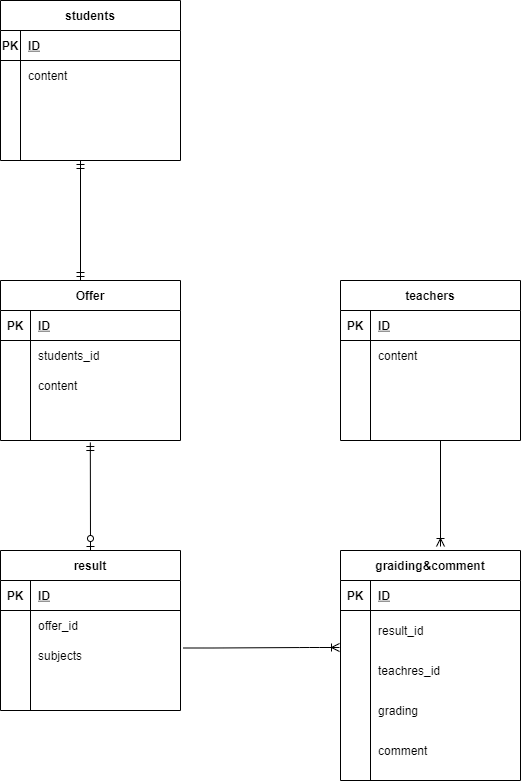

The diagram above was exported from draw.io. Its source (the exported page's mxGraphModel, read from the mxfile embedded in the PNG):
<mxGraphModel dx="1479" dy="1791" grid="1" gridSize="10" guides="1" tooltips="1" connect="1" arrows="1" fold="1" page="1" pageScale="1" pageWidth="827" pageHeight="1169" math="0" shadow="0">
  <root>
    <mxCell id="0" />
    <mxCell id="1" parent="0" />
    <mxCell id="2" value="graiding&amp;comment" style="shape=table;startSize=30;container=1;collapsible=1;childLayout=tableLayout;fixedRows=1;rowLines=0;fontStyle=1;align=center;resizeLast=1;" parent="1" vertex="1">
      <mxGeometry x="160" y="460" width="180" height="230" as="geometry" />
    </mxCell>
    <mxCell id="3" value="" style="shape=partialRectangle;collapsible=0;dropTarget=0;pointerEvents=0;fillColor=none;top=0;left=0;bottom=1;right=0;points=[[0,0.5],[1,0.5]];portConstraint=eastwest;" parent="2" vertex="1">
      <mxGeometry y="30" width="180" height="30" as="geometry" />
    </mxCell>
    <mxCell id="4" value="PK" style="shape=partialRectangle;connectable=0;fillColor=none;top=0;left=0;bottom=0;right=0;fontStyle=1;overflow=hidden;" parent="3" vertex="1">
      <mxGeometry width="29.999999999999996" height="30" as="geometry" />
    </mxCell>
    <mxCell id="5" value="ID" style="shape=partialRectangle;connectable=0;fillColor=none;top=0;left=0;bottom=0;right=0;align=left;spacingLeft=6;fontStyle=5;overflow=hidden;" parent="3" vertex="1">
      <mxGeometry x="29.999999999999996" width="150" height="30" as="geometry" />
    </mxCell>
    <mxCell id="9" value="" style="shape=partialRectangle;collapsible=0;dropTarget=0;pointerEvents=0;fillColor=none;top=0;left=0;bottom=0;right=0;points=[[0,0.5],[1,0.5]];portConstraint=eastwest;" parent="2" vertex="1">
      <mxGeometry y="60" width="180" height="40" as="geometry" />
    </mxCell>
    <mxCell id="10" value="" style="shape=partialRectangle;connectable=0;fillColor=none;top=0;left=0;bottom=0;right=0;editable=1;overflow=hidden;" parent="9" vertex="1">
      <mxGeometry width="29.999999999999996" height="40" as="geometry" />
    </mxCell>
    <mxCell id="11" value="result_id" style="shape=partialRectangle;connectable=0;fillColor=none;top=0;left=0;bottom=0;right=0;align=left;spacingLeft=6;overflow=hidden;" parent="9" vertex="1">
      <mxGeometry x="29.999999999999996" width="150" height="40" as="geometry" />
    </mxCell>
    <mxCell id="109" value="" style="shape=partialRectangle;collapsible=0;dropTarget=0;pointerEvents=0;fillColor=none;top=0;left=0;bottom=0;right=0;points=[[0,0.5],[1,0.5]];portConstraint=eastwest;" parent="2" vertex="1">
      <mxGeometry y="100" width="180" height="40" as="geometry" />
    </mxCell>
    <mxCell id="110" value="" style="shape=partialRectangle;connectable=0;fillColor=none;top=0;left=0;bottom=0;right=0;editable=1;overflow=hidden;" parent="109" vertex="1">
      <mxGeometry width="29.999999999999996" height="40" as="geometry" />
    </mxCell>
    <mxCell id="111" value="teachres_id" style="shape=partialRectangle;connectable=0;fillColor=none;top=0;left=0;bottom=0;right=0;align=left;spacingLeft=6;overflow=hidden;" parent="109" vertex="1">
      <mxGeometry x="29.999999999999996" width="150" height="40" as="geometry" />
    </mxCell>
    <mxCell id="125" value="" style="shape=partialRectangle;collapsible=0;dropTarget=0;pointerEvents=0;fillColor=none;top=0;left=0;bottom=0;right=0;points=[[0,0.5],[1,0.5]];portConstraint=eastwest;" vertex="1" parent="2">
      <mxGeometry y="140" width="180" height="40" as="geometry" />
    </mxCell>
    <mxCell id="126" value="" style="shape=partialRectangle;connectable=0;fillColor=none;top=0;left=0;bottom=0;right=0;editable=1;overflow=hidden;" vertex="1" parent="125">
      <mxGeometry width="29.999999999999996" height="40" as="geometry" />
    </mxCell>
    <mxCell id="127" value="grading" style="shape=partialRectangle;connectable=0;fillColor=none;top=0;left=0;bottom=0;right=0;align=left;spacingLeft=6;overflow=hidden;" vertex="1" parent="125">
      <mxGeometry x="29.999999999999996" width="150" height="40" as="geometry" />
    </mxCell>
    <mxCell id="128" value="" style="shape=partialRectangle;collapsible=0;dropTarget=0;pointerEvents=0;fillColor=none;top=0;left=0;bottom=0;right=0;points=[[0,0.5],[1,0.5]];portConstraint=eastwest;" vertex="1" parent="2">
      <mxGeometry y="180" width="180" height="40" as="geometry" />
    </mxCell>
    <mxCell id="129" value="" style="shape=partialRectangle;connectable=0;fillColor=none;top=0;left=0;bottom=0;right=0;editable=1;overflow=hidden;" vertex="1" parent="128">
      <mxGeometry width="29.999999999999996" height="40" as="geometry" />
    </mxCell>
    <mxCell id="130" value="comment" style="shape=partialRectangle;connectable=0;fillColor=none;top=0;left=0;bottom=0;right=0;align=left;spacingLeft=6;overflow=hidden;" vertex="1" parent="128">
      <mxGeometry x="29.999999999999996" width="150" height="40" as="geometry" />
    </mxCell>
    <mxCell id="15" value="result" style="shape=table;startSize=30;container=1;collapsible=1;childLayout=tableLayout;fixedRows=1;rowLines=0;fontStyle=1;align=center;resizeLast=1;" parent="1" vertex="1">
      <mxGeometry x="-180" y="460" width="180" height="160" as="geometry" />
    </mxCell>
    <mxCell id="16" value="" style="shape=partialRectangle;collapsible=0;dropTarget=0;pointerEvents=0;fillColor=none;top=0;left=0;bottom=1;right=0;points=[[0,0.5],[1,0.5]];portConstraint=eastwest;" parent="15" vertex="1">
      <mxGeometry y="30" width="180" height="30" as="geometry" />
    </mxCell>
    <mxCell id="17" value="PK" style="shape=partialRectangle;connectable=0;fillColor=none;top=0;left=0;bottom=0;right=0;fontStyle=1;overflow=hidden;" parent="16" vertex="1">
      <mxGeometry width="30" height="30" as="geometry" />
    </mxCell>
    <mxCell id="18" value="ID" style="shape=partialRectangle;connectable=0;fillColor=none;top=0;left=0;bottom=0;right=0;align=left;spacingLeft=6;fontStyle=5;overflow=hidden;" parent="16" vertex="1">
      <mxGeometry x="30" width="150" height="30" as="geometry" />
    </mxCell>
    <mxCell id="19" value="" style="shape=partialRectangle;collapsible=0;dropTarget=0;pointerEvents=0;fillColor=none;top=0;left=0;bottom=0;right=0;points=[[0,0.5],[1,0.5]];portConstraint=eastwest;" parent="15" vertex="1">
      <mxGeometry y="60" width="180" height="30" as="geometry" />
    </mxCell>
    <mxCell id="20" value="" style="shape=partialRectangle;connectable=0;fillColor=none;top=0;left=0;bottom=0;right=0;editable=1;overflow=hidden;" parent="19" vertex="1">
      <mxGeometry width="30" height="30" as="geometry" />
    </mxCell>
    <mxCell id="21" value="offer_id" style="shape=partialRectangle;connectable=0;fillColor=none;top=0;left=0;bottom=0;right=0;align=left;spacingLeft=6;overflow=hidden;" parent="19" vertex="1">
      <mxGeometry x="30" width="150" height="30" as="geometry" />
    </mxCell>
    <mxCell id="22" value="" style="shape=partialRectangle;collapsible=0;dropTarget=0;pointerEvents=0;fillColor=none;top=0;left=0;bottom=0;right=0;points=[[0,0.5],[1,0.5]];portConstraint=eastwest;" parent="15" vertex="1">
      <mxGeometry y="90" width="180" height="30" as="geometry" />
    </mxCell>
    <mxCell id="23" value="" style="shape=partialRectangle;connectable=0;fillColor=none;top=0;left=0;bottom=0;right=0;editable=1;overflow=hidden;" parent="22" vertex="1">
      <mxGeometry width="30" height="30" as="geometry" />
    </mxCell>
    <mxCell id="24" value="subjects" style="shape=partialRectangle;connectable=0;fillColor=none;top=0;left=0;bottom=0;right=0;align=left;spacingLeft=6;overflow=hidden;" parent="22" vertex="1">
      <mxGeometry x="30" width="150" height="30" as="geometry" />
    </mxCell>
    <mxCell id="25" value="" style="shape=partialRectangle;collapsible=0;dropTarget=0;pointerEvents=0;fillColor=none;top=0;left=0;bottom=0;right=0;points=[[0,0.5],[1,0.5]];portConstraint=eastwest;" parent="15" vertex="1">
      <mxGeometry y="120" width="180" height="30" as="geometry" />
    </mxCell>
    <mxCell id="26" value="" style="shape=partialRectangle;connectable=0;fillColor=none;top=0;left=0;bottom=0;right=0;editable=1;overflow=hidden;" parent="25" vertex="1">
      <mxGeometry width="30" height="30" as="geometry" />
    </mxCell>
    <mxCell id="27" value="" style="shape=partialRectangle;connectable=0;fillColor=none;top=0;left=0;bottom=0;right=0;align=left;spacingLeft=6;overflow=hidden;" parent="25" vertex="1">
      <mxGeometry x="30" width="150" height="30" as="geometry" />
    </mxCell>
    <mxCell id="41" value="students" style="shape=table;startSize=30;container=1;collapsible=1;childLayout=tableLayout;fixedRows=1;rowLines=0;fontStyle=1;align=center;resizeLast=1;" parent="1" vertex="1">
      <mxGeometry x="-180" y="-90" width="180" height="160" as="geometry" />
    </mxCell>
    <mxCell id="42" value="" style="shape=partialRectangle;collapsible=0;dropTarget=0;pointerEvents=0;fillColor=none;top=0;left=0;bottom=1;right=0;points=[[0,0.5],[1,0.5]];portConstraint=eastwest;" parent="41" vertex="1">
      <mxGeometry y="30" width="180" height="30" as="geometry" />
    </mxCell>
    <mxCell id="43" value="PK" style="shape=partialRectangle;connectable=0;fillColor=none;top=0;left=0;bottom=0;right=0;fontStyle=1;overflow=hidden;" parent="42" vertex="1">
      <mxGeometry width="20" height="30" as="geometry" />
    </mxCell>
    <mxCell id="44" value="ID" style="shape=partialRectangle;connectable=0;fillColor=none;top=0;left=0;bottom=0;right=0;align=left;spacingLeft=6;fontStyle=5;overflow=hidden;" parent="42" vertex="1">
      <mxGeometry x="20" width="160" height="30" as="geometry" />
    </mxCell>
    <mxCell id="45" value="" style="shape=partialRectangle;collapsible=0;dropTarget=0;pointerEvents=0;fillColor=none;top=0;left=0;bottom=0;right=0;points=[[0,0.5],[1,0.5]];portConstraint=eastwest;" parent="41" vertex="1">
      <mxGeometry y="60" width="180" height="30" as="geometry" />
    </mxCell>
    <mxCell id="46" value="" style="shape=partialRectangle;connectable=0;fillColor=none;top=0;left=0;bottom=0;right=0;editable=1;overflow=hidden;" parent="45" vertex="1">
      <mxGeometry width="20" height="30" as="geometry" />
    </mxCell>
    <mxCell id="47" value="content" style="shape=partialRectangle;connectable=0;fillColor=none;top=0;left=0;bottom=0;right=0;align=left;spacingLeft=6;overflow=hidden;" parent="45" vertex="1">
      <mxGeometry x="20" width="160" height="30" as="geometry" />
    </mxCell>
    <mxCell id="48" value="" style="shape=partialRectangle;collapsible=0;dropTarget=0;pointerEvents=0;fillColor=none;top=0;left=0;bottom=0;right=0;points=[[0,0.5],[1,0.5]];portConstraint=eastwest;" parent="41" vertex="1">
      <mxGeometry y="90" width="180" height="30" as="geometry" />
    </mxCell>
    <mxCell id="49" value="" style="shape=partialRectangle;connectable=0;fillColor=none;top=0;left=0;bottom=0;right=0;editable=1;overflow=hidden;" parent="48" vertex="1">
      <mxGeometry width="20" height="30" as="geometry" />
    </mxCell>
    <mxCell id="50" value="" style="shape=partialRectangle;connectable=0;fillColor=none;top=0;left=0;bottom=0;right=0;align=left;spacingLeft=6;overflow=hidden;" parent="48" vertex="1">
      <mxGeometry x="20" width="160" height="30" as="geometry" />
    </mxCell>
    <mxCell id="51" value="" style="shape=partialRectangle;collapsible=0;dropTarget=0;pointerEvents=0;fillColor=none;top=0;left=0;bottom=0;right=0;points=[[0,0.5],[1,0.5]];portConstraint=eastwest;" parent="41" vertex="1">
      <mxGeometry y="120" width="180" height="30" as="geometry" />
    </mxCell>
    <mxCell id="52" value="" style="shape=partialRectangle;connectable=0;fillColor=none;top=0;left=0;bottom=0;right=0;editable=1;overflow=hidden;" parent="51" vertex="1">
      <mxGeometry width="20" height="30" as="geometry" />
    </mxCell>
    <mxCell id="53" value="" style="shape=partialRectangle;connectable=0;fillColor=none;top=0;left=0;bottom=0;right=0;align=left;spacingLeft=6;overflow=hidden;" parent="51" vertex="1">
      <mxGeometry x="20" width="160" height="30" as="geometry" />
    </mxCell>
    <mxCell id="62" value="Offer" style="shape=table;startSize=30;container=1;collapsible=1;childLayout=tableLayout;fixedRows=1;rowLines=0;fontStyle=1;align=center;resizeLast=1;" parent="1" vertex="1">
      <mxGeometry x="-180" y="190" width="180" height="160" as="geometry" />
    </mxCell>
    <mxCell id="63" value="" style="shape=partialRectangle;collapsible=0;dropTarget=0;pointerEvents=0;fillColor=none;top=0;left=0;bottom=1;right=0;points=[[0,0.5],[1,0.5]];portConstraint=eastwest;" parent="62" vertex="1">
      <mxGeometry y="30" width="180" height="30" as="geometry" />
    </mxCell>
    <mxCell id="64" value="PK" style="shape=partialRectangle;connectable=0;fillColor=none;top=0;left=0;bottom=0;right=0;fontStyle=1;overflow=hidden;" parent="63" vertex="1">
      <mxGeometry width="30" height="30" as="geometry" />
    </mxCell>
    <mxCell id="65" value="ID" style="shape=partialRectangle;connectable=0;fillColor=none;top=0;left=0;bottom=0;right=0;align=left;spacingLeft=6;fontStyle=5;overflow=hidden;" parent="63" vertex="1">
      <mxGeometry x="30" width="150" height="30" as="geometry" />
    </mxCell>
    <mxCell id="66" value="" style="shape=partialRectangle;collapsible=0;dropTarget=0;pointerEvents=0;fillColor=none;top=0;left=0;bottom=0;right=0;points=[[0,0.5],[1,0.5]];portConstraint=eastwest;" parent="62" vertex="1">
      <mxGeometry y="60" width="180" height="30" as="geometry" />
    </mxCell>
    <mxCell id="67" value="" style="shape=partialRectangle;connectable=0;fillColor=none;top=0;left=0;bottom=0;right=0;editable=1;overflow=hidden;" parent="66" vertex="1">
      <mxGeometry width="30" height="30" as="geometry" />
    </mxCell>
    <mxCell id="68" value="students_id" style="shape=partialRectangle;connectable=0;fillColor=none;top=0;left=0;bottom=0;right=0;align=left;spacingLeft=6;overflow=hidden;" parent="66" vertex="1">
      <mxGeometry x="30" width="150" height="30" as="geometry" />
    </mxCell>
    <mxCell id="69" value="" style="shape=partialRectangle;collapsible=0;dropTarget=0;pointerEvents=0;fillColor=none;top=0;left=0;bottom=0;right=0;points=[[0,0.5],[1,0.5]];portConstraint=eastwest;" parent="62" vertex="1">
      <mxGeometry y="90" width="180" height="30" as="geometry" />
    </mxCell>
    <mxCell id="70" value="" style="shape=partialRectangle;connectable=0;fillColor=none;top=0;left=0;bottom=0;right=0;editable=1;overflow=hidden;" parent="69" vertex="1">
      <mxGeometry width="30" height="30" as="geometry" />
    </mxCell>
    <mxCell id="71" value="content" style="shape=partialRectangle;connectable=0;fillColor=none;top=0;left=0;bottom=0;right=0;align=left;spacingLeft=6;overflow=hidden;" parent="69" vertex="1">
      <mxGeometry x="30" width="150" height="30" as="geometry" />
    </mxCell>
    <mxCell id="72" value="" style="shape=partialRectangle;collapsible=0;dropTarget=0;pointerEvents=0;fillColor=none;top=0;left=0;bottom=0;right=0;points=[[0,0.5],[1,0.5]];portConstraint=eastwest;" parent="62" vertex="1">
      <mxGeometry y="120" width="180" height="30" as="geometry" />
    </mxCell>
    <mxCell id="73" value="" style="shape=partialRectangle;connectable=0;fillColor=none;top=0;left=0;bottom=0;right=0;editable=1;overflow=hidden;" parent="72" vertex="1">
      <mxGeometry width="30" height="30" as="geometry" />
    </mxCell>
    <mxCell id="74" value="" style="shape=partialRectangle;connectable=0;fillColor=none;top=0;left=0;bottom=0;right=0;align=left;spacingLeft=6;overflow=hidden;" parent="72" vertex="1">
      <mxGeometry x="30" width="150" height="30" as="geometry" />
    </mxCell>
    <mxCell id="75" value="" style="fontSize=12;html=1;endArrow=ERmandOne;startArrow=ERmandOne;elbow=vertical;" parent="1" edge="1">
      <mxGeometry width="100" height="100" relative="1" as="geometry">
        <mxPoint x="-100" y="70" as="sourcePoint" />
        <mxPoint x="-100" y="190" as="targetPoint" />
      </mxGeometry>
    </mxCell>
    <mxCell id="79" value="" style="fontSize=12;html=1;endArrow=ERzeroToOne;startArrow=ERmandOne;exitX=0.499;exitY=1.4;exitDx=0;exitDy=0;exitPerimeter=0;" parent="1" source="72" edge="1">
      <mxGeometry width="100" height="100" relative="1" as="geometry">
        <mxPoint x="-100" y="360" as="sourcePoint" />
        <mxPoint x="-90" y="460" as="targetPoint" />
      </mxGeometry>
    </mxCell>
    <mxCell id="112" value="teachers" style="shape=table;startSize=30;container=1;collapsible=1;childLayout=tableLayout;fixedRows=1;rowLines=0;fontStyle=1;align=center;resizeLast=1;" parent="1" vertex="1">
      <mxGeometry x="160" y="190" width="180" height="160" as="geometry" />
    </mxCell>
    <mxCell id="113" value="" style="shape=partialRectangle;collapsible=0;dropTarget=0;pointerEvents=0;fillColor=none;top=0;left=0;bottom=1;right=0;points=[[0,0.5],[1,0.5]];portConstraint=eastwest;" parent="112" vertex="1">
      <mxGeometry y="30" width="180" height="30" as="geometry" />
    </mxCell>
    <mxCell id="114" value="PK" style="shape=partialRectangle;connectable=0;fillColor=none;top=0;left=0;bottom=0;right=0;fontStyle=1;overflow=hidden;" parent="113" vertex="1">
      <mxGeometry width="30" height="30" as="geometry" />
    </mxCell>
    <mxCell id="115" value="ID" style="shape=partialRectangle;connectable=0;fillColor=none;top=0;left=0;bottom=0;right=0;align=left;spacingLeft=6;fontStyle=5;overflow=hidden;" parent="113" vertex="1">
      <mxGeometry x="30" width="150" height="30" as="geometry" />
    </mxCell>
    <mxCell id="116" value="" style="shape=partialRectangle;collapsible=0;dropTarget=0;pointerEvents=0;fillColor=none;top=0;left=0;bottom=0;right=0;points=[[0,0.5],[1,0.5]];portConstraint=eastwest;" parent="112" vertex="1">
      <mxGeometry y="60" width="180" height="30" as="geometry" />
    </mxCell>
    <mxCell id="117" value="" style="shape=partialRectangle;connectable=0;fillColor=none;top=0;left=0;bottom=0;right=0;editable=1;overflow=hidden;" parent="116" vertex="1">
      <mxGeometry width="30" height="30" as="geometry" />
    </mxCell>
    <mxCell id="118" value="content" style="shape=partialRectangle;connectable=0;fillColor=none;top=0;left=0;bottom=0;right=0;align=left;spacingLeft=6;overflow=hidden;" parent="116" vertex="1">
      <mxGeometry x="30" width="150" height="30" as="geometry" />
    </mxCell>
    <mxCell id="119" value="" style="shape=partialRectangle;collapsible=0;dropTarget=0;pointerEvents=0;fillColor=none;top=0;left=0;bottom=0;right=0;points=[[0,0.5],[1,0.5]];portConstraint=eastwest;" parent="112" vertex="1">
      <mxGeometry y="90" width="180" height="30" as="geometry" />
    </mxCell>
    <mxCell id="120" value="" style="shape=partialRectangle;connectable=0;fillColor=none;top=0;left=0;bottom=0;right=0;editable=1;overflow=hidden;" parent="119" vertex="1">
      <mxGeometry width="30" height="30" as="geometry" />
    </mxCell>
    <mxCell id="121" value="" style="shape=partialRectangle;connectable=0;fillColor=none;top=0;left=0;bottom=0;right=0;align=left;spacingLeft=6;overflow=hidden;" parent="119" vertex="1">
      <mxGeometry x="30" width="150" height="30" as="geometry" />
    </mxCell>
    <mxCell id="122" value="" style="shape=partialRectangle;collapsible=0;dropTarget=0;pointerEvents=0;fillColor=none;top=0;left=0;bottom=0;right=0;points=[[0,0.5],[1,0.5]];portConstraint=eastwest;" parent="112" vertex="1">
      <mxGeometry y="120" width="180" height="30" as="geometry" />
    </mxCell>
    <mxCell id="123" value="" style="shape=partialRectangle;connectable=0;fillColor=none;top=0;left=0;bottom=0;right=0;editable=1;overflow=hidden;" parent="122" vertex="1">
      <mxGeometry width="30" height="30" as="geometry" />
    </mxCell>
    <mxCell id="124" value="" style="shape=partialRectangle;connectable=0;fillColor=none;top=0;left=0;bottom=0;right=0;align=left;spacingLeft=6;overflow=hidden;" parent="122" vertex="1">
      <mxGeometry x="30" width="150" height="30" as="geometry" />
    </mxCell>
    <mxCell id="131" value="" style="fontSize=12;html=1;endArrow=ERoneToMany;" edge="1" parent="1">
      <mxGeometry width="100" height="100" relative="1" as="geometry">
        <mxPoint x="260" y="350" as="sourcePoint" />
        <mxPoint x="260" y="456" as="targetPoint" />
      </mxGeometry>
    </mxCell>
    <mxCell id="132" value="" style="edgeStyle=entityRelationEdgeStyle;fontSize=12;html=1;endArrow=ERoneToMany;exitX=1.014;exitY=0.25;exitDx=0;exitDy=0;exitPerimeter=0;" edge="1" parent="1" source="22">
      <mxGeometry width="100" height="100" relative="1" as="geometry">
        <mxPoint x="70" y="530" as="sourcePoint" />
        <mxPoint x="159" y="557" as="targetPoint" />
      </mxGeometry>
    </mxCell>
  </root>
</mxGraphModel>